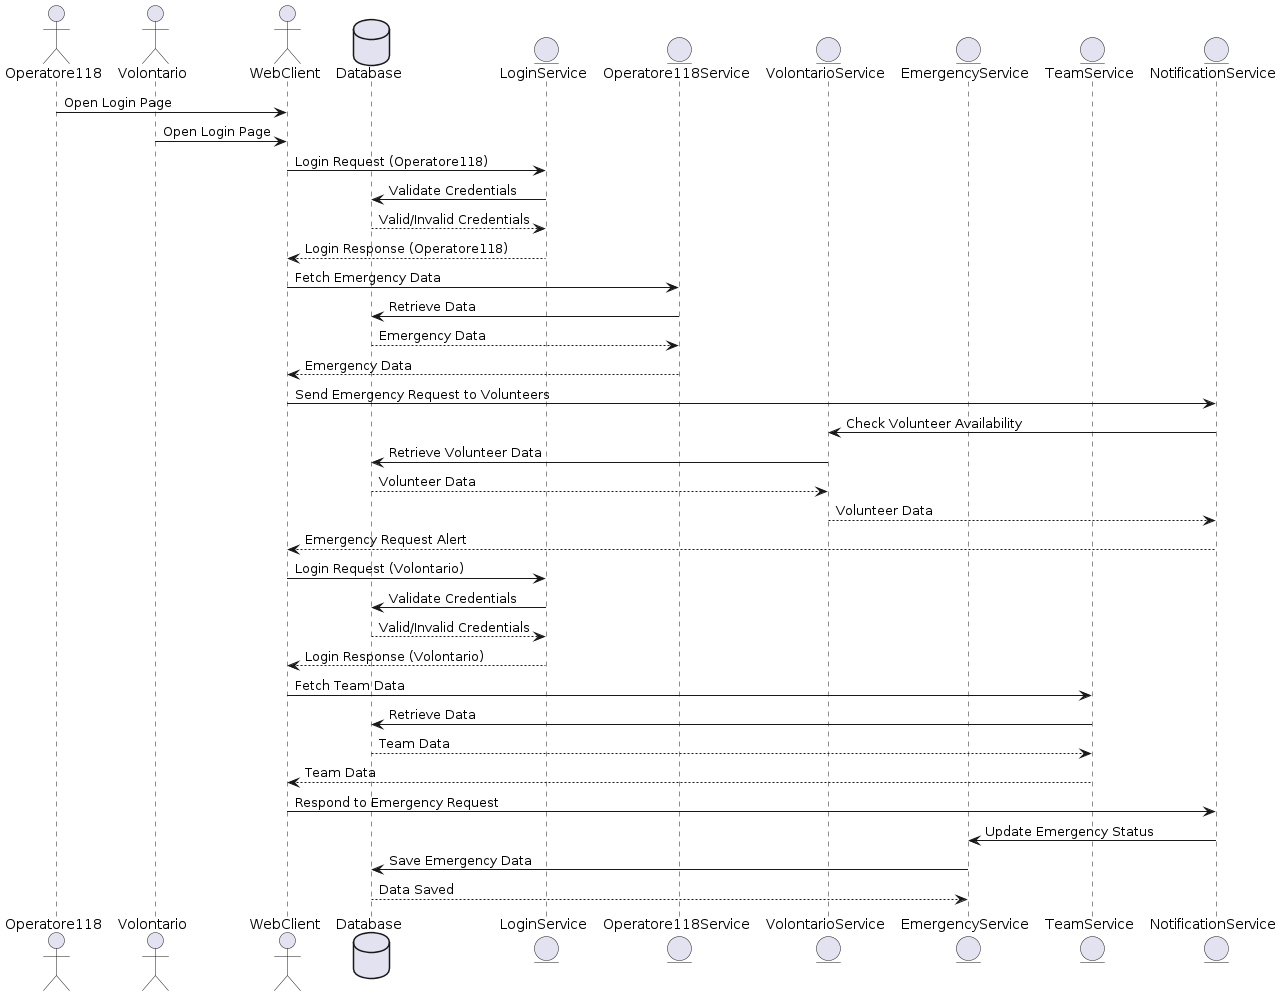

The diagram above was rendered by PlantUML. Its source (embedded in the PNG):
@startuml
actor Operatore118
actor Volontario
actor WebClient

database "Database" as DB

entity "LoginService" as LS
entity "Operatore118Service" as OS
entity "VolontarioService" as VS
entity "EmergencyService" as ES
entity "TeamService" as TS
entity "NotificationService" as NS

Operatore118 -> WebClient : Open Login Page
Volontario -> WebClient : Open Login Page

WebClient -> LS : Login Request (Operatore118)
LS -> DB : Validate Credentials
DB --> LS : Valid/Invalid Credentials
LS --> WebClient : Login Response (Operatore118)

WebClient -> OS : Fetch Emergency Data
OS -> DB : Retrieve Data
DB --> OS : Emergency Data
OS --> WebClient : Emergency Data

WebClient -> NS : Send Emergency Request to Volunteers
NS -> VS : Check Volunteer Availability
VS -> DB : Retrieve Volunteer Data
DB --> VS : Volunteer Data
VS --> NS : Volunteer Data
NS --> WebClient : Emergency Request Alert

WebClient -> LS : Login Request (Volontario)
LS -> DB : Validate Credentials
DB --> LS : Valid/Invalid Credentials
LS --> WebClient : Login Response (Volontario)

WebClient -> TS : Fetch Team Data
TS -> DB : Retrieve Data
DB --> TS : Team Data
TS --> WebClient : Team Data

WebClient -> NS : Respond to Emergency Request
NS -> ES : Update Emergency Status
ES -> DB : Save Emergency Data
DB --> ES : Data Saved
@enduml